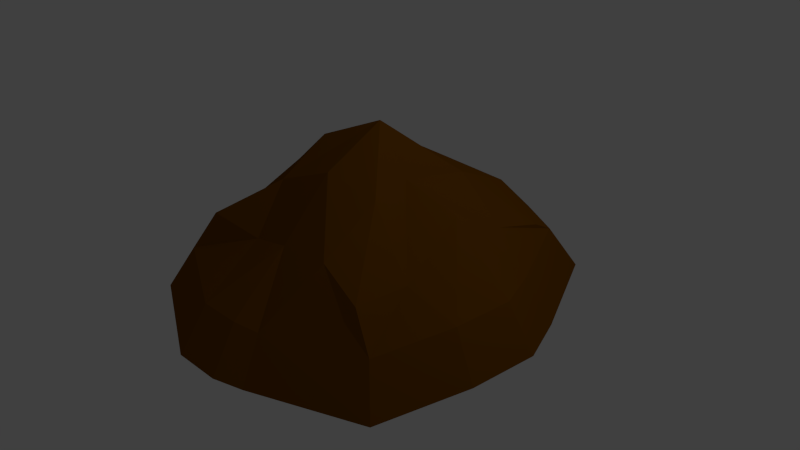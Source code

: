 # Source: dirt_mound.blend  (saved by Blender 2.76.0; exported with 4.5.12 LTS)
import bpy
from mathutils import Matrix  # noqa: F401  (used for matrix-valued properties, if any)

bpy.ops.wm.read_factory_settings(use_empty=True)
scene = bpy.context.scene
scene.name = 'Scene'

# ---- collections
col_collection_1 = bpy.data.collections.new('Collection 1'); scene.collection.children.link(col_collection_1)

# ---- materials (node trees are filled in below, after node groups)
mat_dirt = bpy.data.materials.new('dirt')
mat_dirt.alpha_threshold = 0.0
mat_dirt.use_transparent_shadow = False
mat_dirt.diffuse_color = (0.1902, 0.06663, 0.001259, 1.0)
mat_dirt.roughness = 0.5
mat_dirt.specular_intensity = 0.0

# ---- material node trees

# ---- world
world_world = bpy.data.worlds.new('World'); scene.world = world_world
world_world.color = (0.05088, 0.05088, 0.05088)
world_world.use_sun_shadow = False
world_world.sun_shadow_jitter_overblur = 0.0
world_world.cycles.sampling_method = 'MANUAL'
world_world.cycles.sample_map_resolution = 256

# ---- cameras
cam_camera = bpy.data.cameras.new('Camera')
cam_camera.clip_end = 100.0
cam_camera.lens = 35.0
cam_camera.sensor_width = 32.0
cam_camera.sensor_height = 18.0
cam_camera.ortho_scale = 7.314
cam_camera.dof.focus_distance = 0.0
cam_camera.dof.aperture_fstop = 128.0

# ---- lights
light_lamp = bpy.data.lights.new('Lamp', 'POINT')
light_lamp.transmission_factor = 0.0
light_lamp.cutoff_distance = 30.0
light_lamp.energy = 100.0
light_lamp.shadow_buffer_clip_start = 1.001
light_lamp.shadow_soft_size = 0.1
light_lamp.shadow_maximum_resolution = 0.006
light_lamp.use_absolute_resolution = True
light_lamp.cycles.use_multiple_importance_sampling = False

# ---- meshes
me_grid = bpy.data.meshes.new('Grid')
me_grid.from_pydata([(-0.6882, 0.01432, 0.5718), (-0.1929, -0.005794, 0.7878), (0.0329, -0.007551, 0.7818), (0.1569, -0.02819, 0.7431), (0.6852, -0.0007751, 0.5668), (-0.5995, 0.211, 0.4818), (-0.2585, 0.1803, 0.4645), (0.01137, 0.255, 0.496), (0.3322, 0.2972, 0.5153), (0.5589, 0.1797, 0.5305), (-0.7995, 0.03679, 0.3189), (-0.6077, 0.2127, 0.2007), (-0.3261, 0.4099, 0.2664), (0.03111, 0.5505, 0.2626), (0.3196, 0.4871, 0.2303), (0.5955, 0.1912, 0.293), (0.8589, 0.08205, 0.2549), (-0.857, 0.06505, 0.0407), (-0.5802, 0.361, 0.008711), (-0.2775, 0.5984, 0.05544), (0.03454, 0.726, -0.03026), (0.2606, 0.5024, 0.01164), (0.5136, 0.3675, -0.0601), (0.9091, 0.1115, 0.004651), (-0.9813, 0.07486, -0.1455), (-0.5505, 0.2687, -0.2421), (-0.2474, 0.4792, -0.2451), (-0.02762, 0.5634, -0.2113), (0.2953, 0.4458, -0.3008), (0.5902, 0.2583, -0.2605), (0.7984, 0.08594, -0.2217), (-0.7236, 0.04601, -0.6015), (-0.5553, 0.1772, -0.5435), (-0.2655, 0.29, -0.5454), (-0.05338, 0.3767, -0.4928), (0.3165, 0.3242, -0.5475), (0.6013, 0.1861, -0.4955), (0.6071, 0.1279, -0.5918), (-0.2689, 0.03333, -0.7416), (0.03708, 0.05786, -0.8139), (0.3146, 0.09231, -0.7633), (-0.8022, -0.2183, 0.6658), (-0.2246, -0.2417, 0.9177), (0.03867, -0.2438, 0.9107), (0.1836, -0.2632, 0.8544), (0.7993, -0.2359, 0.66), (-0.6182, -0.3227, 0.5134), (-0.2857, -0.3888, 0.5134), (0.01259, -0.3477, 0.5483), (0.3673, -0.3244, 0.5696), (0.6163, -0.3481, 0.5859), (-0.9319, -0.1921, 0.371), (-0.6427, -0.3012, 0.2618), (-0.3605, -0.2623, 0.2944), (0.03441, -0.1849, 0.2902), (0.3156, -0.2245, 0.2545), (0.6668, -0.3418, 0.3219), (1.002, -0.1393, 0.2964), (-0.999, -0.1591, 0.04658), (-0.6414, -0.2893, 0.009518), (-0.3068, -0.1586, 0.06117), (0.02878, -0.1164, -0.03357), (0.2881, -0.2114, 0.01276), (0.5678, -0.2857, -0.06656), (1.06, -0.1049, 0.004549), (-1.144, -0.1477, -0.1705), (-0.6086, -0.2974, -0.2678), (-0.2734, -0.2242, -0.271), (-0.03051, -0.1778, -0.2337), (0.3264, -0.2426, -0.3326), (0.6525, -0.3458, -0.2881), (0.9312, -0.1348, -0.2594), (-0.8434, -0.1813, -0.7022), (-0.6114, -0.3165, -0.6028), (-0.2935, -0.3283, -0.603), (-0.05899, -0.2806, -0.5449), (0.35, -0.3095, -0.6054), (0.6527, -0.2705, -0.5671), (0.7081, -0.08582, -0.6909), (-0.3586, -0.1774, -0.8338), (0.04354, -0.1675, -0.9499), (0.3671, -0.1273, -0.8909)], [], [(0, 1, 6), (1, 2, 7), (3, 8, 7), (4, 9, 8), (4, 16, 15), (5, 6, 12), (6, 7, 13), (8, 14, 13), (9, 15, 14), (35, 36, 37), (10, 11, 18), (11, 12, 19), (12, 13, 20), (14, 21, 20), (15, 22, 21), (16, 23, 22), (18, 25, 24), (19, 26, 25), (20, 27, 26), (20, 21, 28), (21, 22, 29), (22, 23, 30), (25, 32, 31), (26, 33, 32), (27, 34, 33), (27, 28, 35), (28, 29, 36), (29, 30, 37), (0, 5, 11), (34, 39, 38), (34, 35, 40), (33, 38, 31), (5, 0, 6), (6, 1, 7), (2, 3, 7), (3, 4, 8), (9, 4, 15), (11, 5, 12), (12, 6, 13), (7, 8, 13), (8, 9, 14), (40, 35, 37), (17, 10, 18), (18, 11, 19), (19, 12, 20), (13, 14, 20), (14, 15, 21), (15, 16, 22), (17, 18, 24), (18, 19, 25), (19, 20, 26), (27, 20, 28), (28, 21, 29), (29, 22, 30), (24, 25, 31), (25, 26, 32), (26, 27, 33), (34, 27, 35), (35, 28, 36), (36, 29, 37), (10, 0, 11), (33, 34, 38), (39, 34, 40), (32, 33, 31), (41, 47, 42), (42, 48, 43), (44, 48, 49), (45, 49, 50), (45, 56, 57), (46, 53, 47), (47, 54, 48), (49, 54, 55), (50, 55, 56), (76, 78, 77), (51, 59, 52), (52, 60, 53), (53, 61, 54), (55, 61, 62), (56, 62, 63), (57, 63, 64), (59, 65, 66), (60, 66, 67), (61, 67, 68), (61, 69, 62), (62, 70, 63), (63, 71, 64), (66, 72, 73), (67, 73, 74), (68, 74, 75), (68, 76, 69), (69, 77, 70), (70, 78, 71), (41, 52, 46), (75, 79, 80), (75, 81, 76), (74, 72, 79), (46, 47, 41), (47, 48, 42), (43, 48, 44), (44, 49, 45), (50, 56, 45), (52, 53, 46), (53, 54, 47), (48, 54, 49), (49, 55, 50), (81, 78, 76), (58, 59, 51), (59, 60, 52), (60, 61, 53), (54, 61, 55), (55, 62, 56), (56, 63, 57), (58, 65, 59), (59, 66, 60), (60, 67, 61), (68, 69, 61), (69, 70, 62), (70, 71, 63), (65, 72, 66), (66, 73, 67), (67, 74, 68), (75, 76, 68), (76, 77, 69), (77, 78, 70), (51, 52, 41), (74, 79, 75), (80, 81, 75), (73, 72, 74), (79, 72, 31), (3, 44, 45), (42, 43, 2), (10, 51, 41), (72, 65, 24), (71, 78, 37), (65, 58, 17), (64, 71, 30), (17, 58, 51), (57, 64, 23), (40, 81, 80), (43, 44, 3), (45, 57, 16), (37, 78, 81), (39, 80, 79), (0, 41, 42), (38, 79, 31), (4, 3, 45), (1, 42, 2), (0, 10, 41), (31, 72, 24), (30, 71, 37), (24, 65, 17), (23, 64, 30), (10, 17, 51), (16, 57, 23), (39, 40, 80), (2, 43, 3), (4, 45, 16), (40, 37, 81), (38, 39, 79), (1, 0, 42)])
me_grid.materials.append(mat_dirt)
me_grid.use_remesh_preserve_volume = False
me_grid.use_remesh_preserve_attributes = False
me_grid.use_mirror_vertex_groups = False
me_grid.update()

# ---- objects
ob_dirt = bpy.data.objects.new('dirt', me_grid)
ob_lamp = bpy.data.objects.new('Lamp', light_lamp)
ob_camera = bpy.data.objects.new('Camera', cam_camera)

# ---- transforms, parenting, visibility, modifiers, constraints
ob_dirt.location = (0.0, 0.0, 0.009404)
ob_dirt.rotation_euler = (1.571, -0.0, 0.0)
ob_dirt.scale = (2.492, 2.492, 2.8)
ob_dirt.lineart.crease_threshold = 0.0
ob_lamp.location = (4.076, 1.005, 5.904)
ob_lamp.rotation_euler = (0.6503, 0.05522, 1.866)
ob_lamp.lock_rotations_4d = False
ob_lamp.empty_display_type = 'ARROWS'
ob_lamp.color = (0.0, 0.0, 0.0, 0.0)
ob_lamp.lineart.crease_threshold = 0.0
ob_camera.location = (7.481, -6.508, 5.344)
ob_camera.rotation_euler = (1.109, 0.01082, 0.8149)
ob_camera.lock_rotations_4d = False
ob_camera.empty_display_type = 'ARROWS'
ob_camera.color = (0.0, 0.0, 0.0, 0.0)
ob_camera.display_type = 'WIRE'
ob_camera.lineart.crease_threshold = 0.0

# ---- collection membership
col_collection_1.objects.link(ob_dirt)
col_collection_1.objects.link(ob_lamp)
col_collection_1.objects.link(ob_camera)

# ---- scene / render settings (as saved in the file)
scene.camera = ob_camera
scene.frame_start = 1; scene.frame_end = 250; scene.frame_set(1)
scene.render.engine = 'BLENDER_EEVEE_NEXT'
scene.render.resolution_percentage = 50
scene.render.dither_intensity = 0.0
scene.cycles.use_denoising = False
scene.cycles.samples = 10
scene.cycles.sampling_pattern = 'TABULATED_SOBOL'
scene.cycles.light_sampling_threshold = 0.0
scene.cycles.use_adaptive_sampling = False
scene.cycles.use_light_tree = False
scene.cycles.blur_glossy = 0.0
scene.cycles.pixel_filter_type = 'GAUSSIAN'
scene.cycles.sample_clamp_indirect = 0.0
scene.view_settings.view_transform = 'Standard'
bpy.context.view_layer.update()
